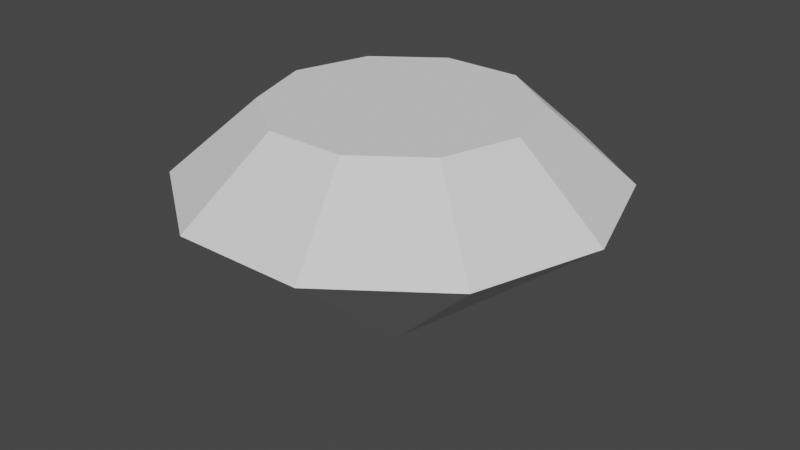 # Source: diamond.blend  (saved by Blender 2.93.21; exported with 4.5.12 LTS)
import bpy
from mathutils import Matrix  # noqa: F401  (used for matrix-valued properties, if any)

bpy.ops.wm.read_factory_settings(use_empty=True)
scene = bpy.context.scene
scene.name = 'Scene'

# ---- collections
col_collection = bpy.data.collections.new('Collection'); scene.collection.children.link(col_collection)

# ---- world
world_world = bpy.data.worlds.new('World'); scene.world = world_world
world_world.use_nodes = True; world_world.node_tree.nodes.clear()
_N = world_world.node_tree.nodes; _L = world_world.node_tree.links
n0 = _N.new('ShaderNodeOutputWorld'); n0.name = 'World Output'; n0.location = (300, 300)
n1 = _N.new('ShaderNodeBackground'); n1.name = 'Background'; n1.location = (10, 300)
n1.inputs[0].default_value = (0.05088, 0.05088, 0.05088, 1.0)
_L.new(n1.outputs[0], n0.inputs[0])
n0.is_active_output = True
world_world.color = (0.05088, 0.05088, 0.05088)
world_world.use_sun_shadow = False
world_world.sun_shadow_jitter_overblur = 0.0

# ---- meshes
me_diamond = bpy.data.meshes.new('Diamond')
me_diamond.from_pydata([(0.0, 0.0, 0.35), (0.0, 0.0, -0.8), (0.6, 0.0, 0.35), (1.0, 0.0, 0.0), (0.4854, -0.3527, 0.35), (0.809, -0.5878, 0.0), (0.1854, -0.5706, 0.35), (0.309, -0.9511, 0.0), (-0.1854, -0.5706, 0.35), (-0.309, -0.9511, 0.0), (-0.4854, -0.3527, 0.35), (-0.809, -0.5878, 0.0), (-0.6, -5.245e-08, 0.35), (-1.0, -8.742e-08, 0.0), (-0.4854, 0.3527, 0.35), (-0.809, 0.5878, 0.0), (-0.1854, 0.5706, 0.35), (-0.309, 0.9511, 0.0), (0.1854, 0.5706, 0.35), (0.309, 0.9511, 0.0), (0.4854, 0.3527, 0.35), (0.809, 0.5878, 0.0)], [], [(3, 1, 21), (1, 3, 5), (1, 5, 7), (1, 7, 9), (1, 9, 11), (1, 11, 13), (1, 13, 15), (1, 15, 17), (1, 17, 19), (1, 19, 21), (2, 3, 21, 20), (3, 2, 4, 5), (5, 4, 6, 7), (7, 6, 8, 9), (9, 8, 10, 11), (11, 10, 12, 13), (13, 12, 14, 15), (15, 14, 16, 17), (17, 16, 18, 19), (19, 18, 20, 21), (0, 2, 20), (2, 0, 4), (4, 0, 6), (6, 0, 8), (8, 0, 10), (10, 0, 12), (12, 0, 14), (14, 0, 16), (16, 0, 18), (18, 0, 20)])
me_diamond.use_remesh_fix_poles = True
me_diamond.use_remesh_preserve_attributes = False
me_diamond.update()

# ---- objects
ob_diamond = bpy.data.objects.new('Diamond', me_diamond)

# ---- transforms, parenting, visibility, modifiers, constraints
ob_diamond.location = (0.0, 0.0, 0.0)

# ---- collection membership
col_collection.objects.link(ob_diamond)

# ---- scene / render settings (as saved in the file)
scene.frame_start = 1; scene.frame_end = 250; scene.frame_set(1)
scene.render.engine = 'BLENDER_EEVEE_NEXT'
scene.cycles.use_denoising = False
scene.cycles.samples = 128
scene.cycles.sampling_pattern = 'TABULATED_SOBOL'
scene.cycles.use_adaptive_sampling = False
scene.cycles.use_light_tree = False
scene.view_settings.view_transform = 'Filmic'
bpy.context.view_layer.update()

# ---- added for rendering (the .blend has no active camera and no usable light): camera, sun
cam_auto = bpy.data.cameras.new('AutoCamera')
cam_auto.lens = 50.0
cam_auto.sensor_width = 36.0
cam_auto.clip_end = 1000.0
ob_auto_camera = bpy.data.objects.new('AutoCamera', cam_auto)
scene.collection.objects.link(ob_auto_camera)
ob_auto_camera.location = (2.76649, -3.31979, 1.98819)
ob_auto_camera.rotation_euler = (1.09748, -7.21219e-08, 0.694738)
scene.camera = ob_auto_camera
light_auto_sun = bpy.data.lights.new('AutoSun', 'SUN')
light_auto_sun.energy = 3.0
light_auto_sun.angle = 0.0523599
ob_auto_sun = bpy.data.objects.new('AutoSun', light_auto_sun)
scene.collection.objects.link(ob_auto_sun)
ob_auto_sun.rotation_euler = (0.872665, 0.174533, 0.523599)
bpy.context.view_layer.update()
